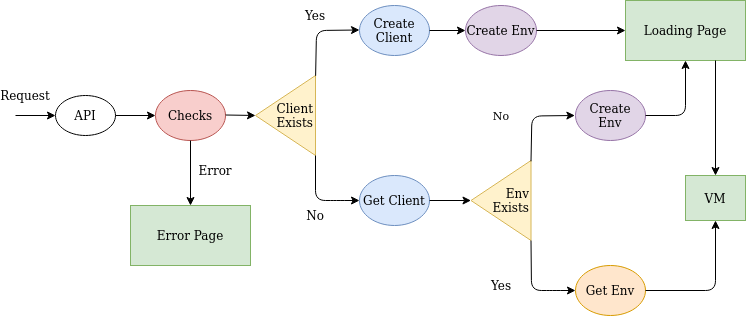

The diagram above was exported from draw.io. Its source (the exported page's mxGraphModel, read from the mxfile embedded in the PNG):
<mxGraphModel dx="1178" dy="619" grid="1" gridSize="10" guides="1" tooltips="1" connect="1" arrows="1" fold="1" page="1" pageScale="1" pageWidth="827" pageHeight="1169" math="0" shadow="0">
  <root>
    <mxCell id="0" />
    <mxCell id="1" parent="0" />
    <mxCell id="vdd5XkaxLCVv4NSDhYD8-2" value="API" style="ellipse;whiteSpace=wrap;html=1;" vertex="1" parent="1">
      <mxGeometry x="110" y="240" width="60" height="40" as="geometry" />
    </mxCell>
    <mxCell id="vdd5XkaxLCVv4NSDhYD8-3" value="Create Client" style="ellipse;whiteSpace=wrap;html=1;fillColor=#dae8fc;strokeColor=#6c8ebf;" vertex="1" parent="1">
      <mxGeometry x="414" y="150" width="70" height="50" as="geometry" />
    </mxCell>
    <mxCell id="vdd5XkaxLCVv4NSDhYD8-4" value="Create Env" style="ellipse;whiteSpace=wrap;html=1;fillColor=#e1d5e7;strokeColor=#9673a6;" vertex="1" parent="1">
      <mxGeometry x="520" y="150" width="71" height="50" as="geometry" />
    </mxCell>
    <mxCell id="vdd5XkaxLCVv4NSDhYD8-6" value="Checks" style="ellipse;whiteSpace=wrap;html=1;fillColor=#f8cecc;strokeColor=#b85450;" vertex="1" parent="1">
      <mxGeometry x="210" y="235" width="70" height="50" as="geometry" />
    </mxCell>
    <mxCell id="vdd5XkaxLCVv4NSDhYD8-7" value="&lt;div&gt;Client Exists&lt;br&gt;&lt;/div&gt;" style="triangle;whiteSpace=wrap;html=1;rotation=0;align=right;direction=west;fillColor=#fff2cc;strokeColor=#d6b656;" vertex="1" parent="1">
      <mxGeometry x="310" y="220" width="60" height="80" as="geometry" />
    </mxCell>
    <mxCell id="vdd5XkaxLCVv4NSDhYD8-8" value="Get Client" style="ellipse;whiteSpace=wrap;html=1;fillColor=#dae8fc;strokeColor=#6c8ebf;" vertex="1" parent="1">
      <mxGeometry x="414" y="320" width="70" height="50" as="geometry" />
    </mxCell>
    <mxCell id="vdd5XkaxLCVv4NSDhYD8-9" value="&lt;div&gt;Env Exists&lt;br&gt;&lt;/div&gt;" style="triangle;whiteSpace=wrap;html=1;rotation=0;align=right;direction=west;fillColor=#fff2cc;strokeColor=#d6b656;" vertex="1" parent="1">
      <mxGeometry x="525.5" y="305" width="60" height="80" as="geometry" />
    </mxCell>
    <mxCell id="vdd5XkaxLCVv4NSDhYD8-10" value="Create Env" style="ellipse;whiteSpace=wrap;html=1;fillColor=#e1d5e7;strokeColor=#9673a6;" vertex="1" parent="1">
      <mxGeometry x="630" y="235" width="70" height="50" as="geometry" />
    </mxCell>
    <mxCell id="vdd5XkaxLCVv4NSDhYD8-11" value="Get Env" style="ellipse;whiteSpace=wrap;html=1;fillColor=#ffe6cc;strokeColor=#d79b00;" vertex="1" parent="1">
      <mxGeometry x="630" y="410" width="70" height="50" as="geometry" />
    </mxCell>
    <mxCell id="vdd5XkaxLCVv4NSDhYD8-12" value="" style="endArrow=classic;html=1;exitX=1;exitY=0.5;exitDx=0;exitDy=0;entryX=0;entryY=0.5;entryDx=0;entryDy=0;" edge="1" parent="1" source="vdd5XkaxLCVv4NSDhYD8-2" target="vdd5XkaxLCVv4NSDhYD8-6">
      <mxGeometry width="50" height="50" relative="1" as="geometry">
        <mxPoint x="160" y="420" as="sourcePoint" />
        <mxPoint x="210" y="370" as="targetPoint" />
      </mxGeometry>
    </mxCell>
    <mxCell id="vdd5XkaxLCVv4NSDhYD8-13" value="" style="endArrow=classic;html=1;exitX=1;exitY=0.5;exitDx=0;exitDy=0;" edge="1" parent="1">
      <mxGeometry width="50" height="50" relative="1" as="geometry">
        <mxPoint x="280" y="259.5" as="sourcePoint" />
        <mxPoint x="310" y="260" as="targetPoint" />
      </mxGeometry>
    </mxCell>
    <mxCell id="vdd5XkaxLCVv4NSDhYD8-14" value="" style="endArrow=classic;html=1;entryX=0;entryY=0.5;entryDx=0;entryDy=0;exitX=-0.002;exitY=0.996;exitDx=0;exitDy=0;exitPerimeter=0;" edge="1" parent="1" source="vdd5XkaxLCVv4NSDhYD8-7">
      <mxGeometry width="50" height="50" relative="1" as="geometry">
        <mxPoint x="330" y="200" as="sourcePoint" />
        <mxPoint x="414" y="174.5" as="targetPoint" />
        <Array as="points">
          <mxPoint x="371" y="175" />
        </Array>
      </mxGeometry>
    </mxCell>
    <mxCell id="vdd5XkaxLCVv4NSDhYD8-15" value="" style="endArrow=classic;html=1;exitX=0;exitY=0;exitDx=0;exitDy=0;entryX=0;entryY=0.5;entryDx=0;entryDy=0;exitPerimeter=0;" edge="1" parent="1" source="vdd5XkaxLCVv4NSDhYD8-7" target="vdd5XkaxLCVv4NSDhYD8-8">
      <mxGeometry width="50" height="50" relative="1" as="geometry">
        <mxPoint x="190" y="280" as="sourcePoint" />
        <mxPoint x="230" y="280" as="targetPoint" />
        <Array as="points">
          <mxPoint x="370" y="345" />
          <mxPoint x="390" y="345" />
        </Array>
      </mxGeometry>
    </mxCell>
    <mxCell id="vdd5XkaxLCVv4NSDhYD8-16" value="" style="endArrow=classic;html=1;entryX=0;entryY=0.5;entryDx=0;entryDy=0;exitX=-0.002;exitY=0.996;exitDx=0;exitDy=0;exitPerimeter=0;" edge="1" parent="1">
      <mxGeometry width="50" height="50" relative="1" as="geometry">
        <mxPoint x="585.4999999999999" y="305.81999999999994" as="sourcePoint" />
        <mxPoint x="629.38" y="260" as="targetPoint" />
        <Array as="points">
          <mxPoint x="586.38" y="260.5" />
        </Array>
      </mxGeometry>
    </mxCell>
    <mxCell id="vdd5XkaxLCVv4NSDhYD8-17" value="" style="endArrow=classic;html=1;exitX=0;exitY=0;exitDx=0;exitDy=0;entryX=0;entryY=0.5;entryDx=0;entryDy=0;exitPerimeter=0;" edge="1" parent="1" target="vdd5XkaxLCVv4NSDhYD8-11">
      <mxGeometry width="50" height="50" relative="1" as="geometry">
        <mxPoint x="585.5" y="385" as="sourcePoint" />
        <mxPoint x="629.5" y="430" as="targetPoint" />
        <Array as="points">
          <mxPoint x="586" y="435" />
          <mxPoint x="606" y="435" />
        </Array>
      </mxGeometry>
    </mxCell>
    <mxCell id="vdd5XkaxLCVv4NSDhYD8-18" value="" style="endArrow=classic;html=1;exitX=1;exitY=0.5;exitDx=0;exitDy=0;entryX=0;entryY=0.5;entryDx=0;entryDy=0;" edge="1" parent="1" source="vdd5XkaxLCVv4NSDhYD8-3" target="vdd5XkaxLCVv4NSDhYD8-4">
      <mxGeometry width="50" height="50" relative="1" as="geometry">
        <mxPoint x="470" y="130" as="sourcePoint" />
        <mxPoint x="520" y="80" as="targetPoint" />
      </mxGeometry>
    </mxCell>
    <mxCell id="vdd5XkaxLCVv4NSDhYD8-19" value="" style="endArrow=classic;html=1;exitX=1;exitY=0.5;exitDx=0;exitDy=0;entryX=1;entryY=0.5;entryDx=0;entryDy=0;" edge="1" parent="1" source="vdd5XkaxLCVv4NSDhYD8-8" target="vdd5XkaxLCVv4NSDhYD8-9">
      <mxGeometry width="50" height="50" relative="1" as="geometry">
        <mxPoint x="494" y="185" as="sourcePoint" />
        <mxPoint x="530" y="185" as="targetPoint" />
      </mxGeometry>
    </mxCell>
    <mxCell id="vdd5XkaxLCVv4NSDhYD8-20" value="&lt;div&gt;Loading Page&lt;br&gt;&lt;/div&gt;" style="rounded=0;whiteSpace=wrap;html=1;align=center;fillColor=#d5e8d4;strokeColor=#82b366;" vertex="1" parent="1">
      <mxGeometry x="680" y="145" width="120" height="60" as="geometry" />
    </mxCell>
    <mxCell id="vdd5XkaxLCVv4NSDhYD8-21" value="" style="endArrow=classic;html=1;exitX=1;exitY=0.5;exitDx=0;exitDy=0;entryX=0;entryY=0.5;entryDx=0;entryDy=0;" edge="1" parent="1" source="vdd5XkaxLCVv4NSDhYD8-4" target="vdd5XkaxLCVv4NSDhYD8-20">
      <mxGeometry width="50" height="50" relative="1" as="geometry">
        <mxPoint x="494" y="185" as="sourcePoint" />
        <mxPoint x="530" y="185" as="targetPoint" />
      </mxGeometry>
    </mxCell>
    <mxCell id="vdd5XkaxLCVv4NSDhYD8-22" value="" style="endArrow=classic;html=1;exitX=1;exitY=0.5;exitDx=0;exitDy=0;entryX=0.5;entryY=1;entryDx=0;entryDy=0;" edge="1" parent="1" source="vdd5XkaxLCVv4NSDhYD8-10" target="vdd5XkaxLCVv4NSDhYD8-20">
      <mxGeometry width="50" height="50" relative="1" as="geometry">
        <mxPoint x="601" y="185" as="sourcePoint" />
        <mxPoint x="690" y="185" as="targetPoint" />
        <Array as="points">
          <mxPoint x="740" y="260" />
        </Array>
      </mxGeometry>
    </mxCell>
    <mxCell id="vdd5XkaxLCVv4NSDhYD8-23" value="VM" style="rounded=0;whiteSpace=wrap;html=1;align=center;fillColor=#d5e8d4;strokeColor=#82b366;" vertex="1" parent="1">
      <mxGeometry x="740" y="320" width="60" height="45" as="geometry" />
    </mxCell>
    <mxCell id="vdd5XkaxLCVv4NSDhYD8-24" value="" style="endArrow=classic;html=1;exitX=0.75;exitY=1;exitDx=0;exitDy=0;" edge="1" parent="1" source="vdd5XkaxLCVv4NSDhYD8-20">
      <mxGeometry width="50" height="50" relative="1" as="geometry">
        <mxPoint x="770" y="290" as="sourcePoint" />
        <mxPoint x="770" y="320" as="targetPoint" />
      </mxGeometry>
    </mxCell>
    <mxCell id="vdd5XkaxLCVv4NSDhYD8-25" value="" style="endArrow=classic;html=1;exitX=1;exitY=0.5;exitDx=0;exitDy=0;entryX=0.5;entryY=1;entryDx=0;entryDy=0;" edge="1" parent="1" source="vdd5XkaxLCVv4NSDhYD8-11" target="vdd5XkaxLCVv4NSDhYD8-23">
      <mxGeometry width="50" height="50" relative="1" as="geometry">
        <mxPoint x="760" y="470" as="sourcePoint" />
        <mxPoint x="810" y="420" as="targetPoint" />
        <Array as="points">
          <mxPoint x="770" y="435" />
        </Array>
      </mxGeometry>
    </mxCell>
    <mxCell id="vdd5XkaxLCVv4NSDhYD8-26" value="" style="endArrow=classic;html=1;entryX=0;entryY=0.5;entryDx=0;entryDy=0;" edge="1" parent="1" target="vdd5XkaxLCVv4NSDhYD8-2">
      <mxGeometry width="50" height="50" relative="1" as="geometry">
        <mxPoint x="70" y="260" as="sourcePoint" />
        <mxPoint x="110" y="230" as="targetPoint" />
      </mxGeometry>
    </mxCell>
    <mxCell id="vdd5XkaxLCVv4NSDhYD8-27" value="Request" style="text;html=1;strokeColor=none;fillColor=none;align=center;verticalAlign=middle;whiteSpace=wrap;rounded=0;" vertex="1" parent="1">
      <mxGeometry x="60" y="230" width="40" height="20" as="geometry" />
    </mxCell>
    <mxCell id="vdd5XkaxLCVv4NSDhYD8-28" value="" style="endArrow=classic;html=1;exitX=0.5;exitY=1;exitDx=0;exitDy=0;" edge="1" parent="1" source="vdd5XkaxLCVv4NSDhYD8-6">
      <mxGeometry width="50" height="50" relative="1" as="geometry">
        <mxPoint x="240" y="380" as="sourcePoint" />
        <mxPoint x="245" y="350" as="targetPoint" />
      </mxGeometry>
    </mxCell>
    <mxCell id="vdd5XkaxLCVv4NSDhYD8-29" value="Error" style="text;html=1;strokeColor=none;fillColor=none;align=center;verticalAlign=middle;whiteSpace=wrap;rounded=0;" vertex="1" parent="1">
      <mxGeometry x="250" y="305" width="40" height="20" as="geometry" />
    </mxCell>
    <mxCell id="vdd5XkaxLCVv4NSDhYD8-30" value="Error Page" style="rounded=0;whiteSpace=wrap;html=1;align=center;fillColor=#d5e8d4;strokeColor=#82b366;" vertex="1" parent="1">
      <mxGeometry x="185" y="350" width="120" height="60" as="geometry" />
    </mxCell>
    <mxCell id="vdd5XkaxLCVv4NSDhYD8-31" value="Yes" style="text;html=1;strokeColor=none;fillColor=none;align=center;verticalAlign=middle;whiteSpace=wrap;rounded=0;" vertex="1" parent="1">
      <mxGeometry x="350" y="150" width="40" height="20" as="geometry" />
    </mxCell>
    <mxCell id="vdd5XkaxLCVv4NSDhYD8-32" value="No" style="text;html=1;strokeColor=none;fillColor=none;align=center;verticalAlign=middle;whiteSpace=wrap;rounded=0;" vertex="1" parent="1">
      <mxGeometry x="350" y="350" width="40" height="20" as="geometry" />
    </mxCell>
    <mxCell id="vdd5XkaxLCVv4NSDhYD8-35" value="No" style="text;html=1;strokeColor=none;fillColor=none;align=center;verticalAlign=middle;whiteSpace=wrap;rounded=0;fontSize=11;" vertex="1" parent="1">
      <mxGeometry x="536" y="250" width="40" height="20" as="geometry" />
    </mxCell>
    <mxCell id="vdd5XkaxLCVv4NSDhYD8-36" value="Yes" style="text;html=1;strokeColor=none;fillColor=none;align=center;verticalAlign=middle;whiteSpace=wrap;rounded=0;fontSize=12;" vertex="1" parent="1">
      <mxGeometry x="536" y="420" width="40" height="20" as="geometry" />
    </mxCell>
  </root>
</mxGraphModel>